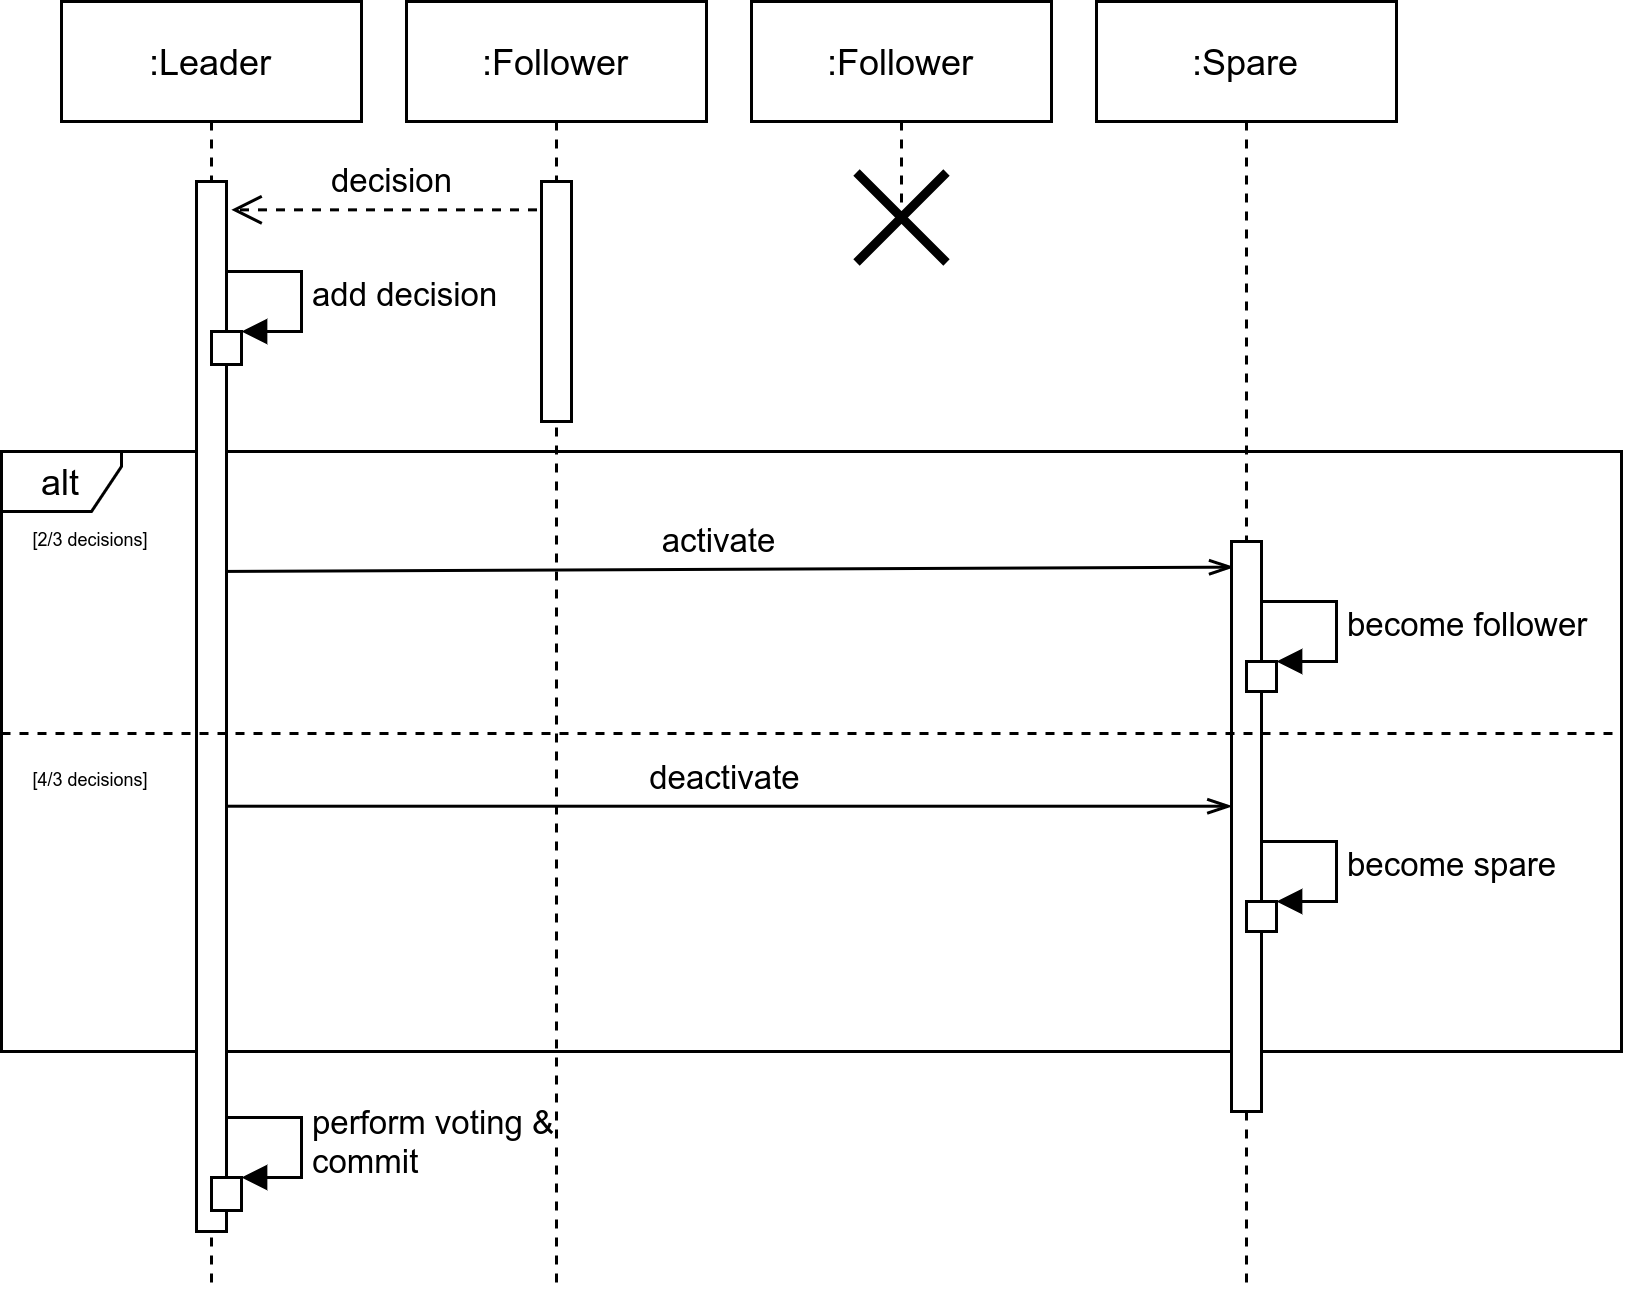

The diagram above was exported from draw.io. Its source (the exported page's mxGraphModel, read from the mxfile embedded in the PNG):
<mxGraphModel dx="2026" dy="1184" grid="1" gridSize="10" guides="1" tooltips="1" connect="1" arrows="1" fold="1" page="1" pageScale="1" pageWidth="850" pageHeight="1100" math="0" shadow="0">
  <root>
    <mxCell id="0" />
    <mxCell id="1" parent="0" />
    <mxCell id="2" value="alt" style="shape=umlFrame;whiteSpace=wrap;html=1;width=40;height=20;" vertex="1" parent="1">
      <mxGeometry x="60" y="830" width="540" height="200" as="geometry" />
    </mxCell>
    <mxCell id="3" value="decision" style="html=1;verticalAlign=bottom;endArrow=open;dashed=1;endSize=8;entryX=1.164;entryY=0.027;entryDx=0;entryDy=0;entryPerimeter=0;" edge="1" source="10" target="7" parent="1">
      <mxGeometry relative="1" as="geometry">
        <mxPoint x="260" y="750" as="sourcePoint" />
        <mxPoint x="180" y="750" as="targetPoint" />
      </mxGeometry>
    </mxCell>
    <mxCell id="4" value="deactivate" style="html=1;verticalAlign=bottom;endArrow=openThin;endFill=0;" edge="1" target="13" parent="1">
      <mxGeometry x="0.0107" width="80" relative="1" as="geometry">
        <mxPoint x="130.00222222222237" y="948.2399999999998" as="sourcePoint" />
        <mxPoint x="485.16999999999985" y="948" as="targetPoint" />
        <mxPoint as="offset" />
      </mxGeometry>
    </mxCell>
    <mxCell id="5" value="activate" style="html=1;verticalAlign=bottom;endArrow=openThin;endFill=0;entryX=0.058;entryY=0.045;entryDx=0;entryDy=0;entryPerimeter=0;" edge="1" target="13" parent="1">
      <mxGeometry width="80" relative="1" as="geometry">
        <mxPoint x="129.22222222222217" y="870" as="sourcePoint" />
        <mxPoint x="485" y="867" as="targetPoint" />
      </mxGeometry>
    </mxCell>
    <mxCell id="6" value=":Leader" style="shape=umlLifeline;perimeter=lifelinePerimeter;whiteSpace=wrap;html=1;container=1;collapsible=0;recursiveResize=0;outlineConnect=0;" vertex="1" parent="1">
      <mxGeometry x="80" y="680" width="100" height="430" as="geometry" />
    </mxCell>
    <mxCell id="7" value="" style="html=1;points=[];perimeter=orthogonalPerimeter;" vertex="1" parent="6">
      <mxGeometry x="45" y="60" width="10" height="350" as="geometry" />
    </mxCell>
    <mxCell id="8" value="" style="html=1;points=[];perimeter=orthogonalPerimeter;" vertex="1" parent="6">
      <mxGeometry x="50" y="392" width="10" height="11" as="geometry" />
    </mxCell>
    <mxCell id="9" value="perform voting &amp;amp;&amp;nbsp;&lt;br&gt;commit" style="edgeStyle=orthogonalEdgeStyle;html=1;align=left;spacingLeft=2;endArrow=block;rounded=0;entryX=1;entryY=0;" edge="1" parent="6" target="8">
      <mxGeometry relative="1" as="geometry">
        <mxPoint x="55" y="372" as="sourcePoint" />
        <Array as="points">
          <mxPoint x="80" y="372" />
        </Array>
      </mxGeometry>
    </mxCell>
    <mxCell id="10" value=":Follower" style="shape=umlLifeline;perimeter=lifelinePerimeter;whiteSpace=wrap;html=1;container=1;collapsible=0;recursiveResize=0;outlineConnect=0;" vertex="1" parent="1">
      <mxGeometry x="195" y="680" width="100" height="430" as="geometry" />
    </mxCell>
    <mxCell id="11" value="" style="html=1;points=[];perimeter=orthogonalPerimeter;" vertex="1" parent="10">
      <mxGeometry x="45" y="60" width="10" height="80" as="geometry" />
    </mxCell>
    <mxCell id="12" value=":Spare" style="shape=umlLifeline;perimeter=lifelinePerimeter;whiteSpace=wrap;html=1;container=1;collapsible=0;recursiveResize=0;outlineConnect=0;" vertex="1" parent="1">
      <mxGeometry x="425" y="680" width="100" height="430" as="geometry" />
    </mxCell>
    <mxCell id="13" value="" style="html=1;points=[];perimeter=orthogonalPerimeter;" vertex="1" parent="12">
      <mxGeometry x="45" y="180" width="10" height="190" as="geometry" />
    </mxCell>
    <mxCell id="14" value="" style="html=1;points=[];perimeter=orthogonalPerimeter;" vertex="1" parent="1">
      <mxGeometry x="130" y="790" width="10" height="11" as="geometry" />
    </mxCell>
    <mxCell id="15" value="add decision" style="edgeStyle=orthogonalEdgeStyle;html=1;align=left;spacingLeft=2;endArrow=block;rounded=0;entryX=1;entryY=0;" edge="1" target="14" parent="1">
      <mxGeometry relative="1" as="geometry">
        <mxPoint x="135" y="770" as="sourcePoint" />
        <Array as="points">
          <mxPoint x="160" y="770" />
        </Array>
      </mxGeometry>
    </mxCell>
    <mxCell id="16" value=":Follower" style="shape=umlLifeline;perimeter=lifelinePerimeter;whiteSpace=wrap;html=1;container=1;collapsible=0;recursiveResize=0;outlineConnect=0;" vertex="1" parent="1">
      <mxGeometry x="310" y="680" width="100" height="70" as="geometry" />
    </mxCell>
    <mxCell id="17" value="" style="shape=umlDestroy;whiteSpace=wrap;html=1;strokeWidth=3;" vertex="1" parent="16">
      <mxGeometry x="35" y="57" width="30" height="30" as="geometry" />
    </mxCell>
    <mxCell id="18" value="" style="line;strokeWidth=1;fillColor=none;align=left;verticalAlign=middle;spacingTop=-1;spacingLeft=3;spacingRight=3;rotatable=0;labelPosition=right;points=[];portConstraint=eastwest;dashed=1;perimeterSpacing=0;" vertex="1" parent="1">
      <mxGeometry x="60" y="920" width="540" height="8" as="geometry" />
    </mxCell>
    <mxCell id="19" value="[2/3 decisions]" style="text;strokeColor=none;fillColor=none;align=center;verticalAlign=top;spacingLeft=4;spacingRight=4;overflow=hidden;rotatable=0;points=[[0,0.5],[1,0.5]];portConstraint=eastwest;dashed=1;fontSize=6;" vertex="1" parent="1">
      <mxGeometry x="60" y="850" width="60" height="20" as="geometry" />
    </mxCell>
    <mxCell id="20" value="[4/3 decisions]" style="text;strokeColor=none;fillColor=none;align=center;verticalAlign=top;spacingLeft=4;spacingRight=4;overflow=hidden;rotatable=0;points=[[0,0.5],[1,0.5]];portConstraint=eastwest;dashed=1;fontSize=6;" vertex="1" parent="1">
      <mxGeometry x="60" y="930" width="60" height="20" as="geometry" />
    </mxCell>
    <mxCell id="21" value="" style="html=1;points=[];perimeter=orthogonalPerimeter;" vertex="1" parent="1">
      <mxGeometry x="475" y="900" width="10" height="10" as="geometry" />
    </mxCell>
    <mxCell id="22" value="become follower" style="edgeStyle=orthogonalEdgeStyle;html=1;align=left;spacingLeft=2;endArrow=block;rounded=0;entryX=1;entryY=0;" edge="1" target="21" parent="1">
      <mxGeometry relative="1" as="geometry">
        <mxPoint x="480" y="880" as="sourcePoint" />
        <Array as="points">
          <mxPoint x="505" y="880" />
        </Array>
      </mxGeometry>
    </mxCell>
    <mxCell id="23" value="" style="html=1;points=[];perimeter=orthogonalPerimeter;" vertex="1" parent="1">
      <mxGeometry x="475" y="980" width="10" height="10" as="geometry" />
    </mxCell>
    <mxCell id="24" value="become spare" style="edgeStyle=orthogonalEdgeStyle;html=1;align=left;spacingLeft=2;endArrow=block;rounded=0;entryX=1;entryY=0;" edge="1" target="23" parent="1">
      <mxGeometry relative="1" as="geometry">
        <mxPoint x="480" y="960" as="sourcePoint" />
        <Array as="points">
          <mxPoint x="505" y="960" />
        </Array>
      </mxGeometry>
    </mxCell>
  </root>
</mxGraphModel>